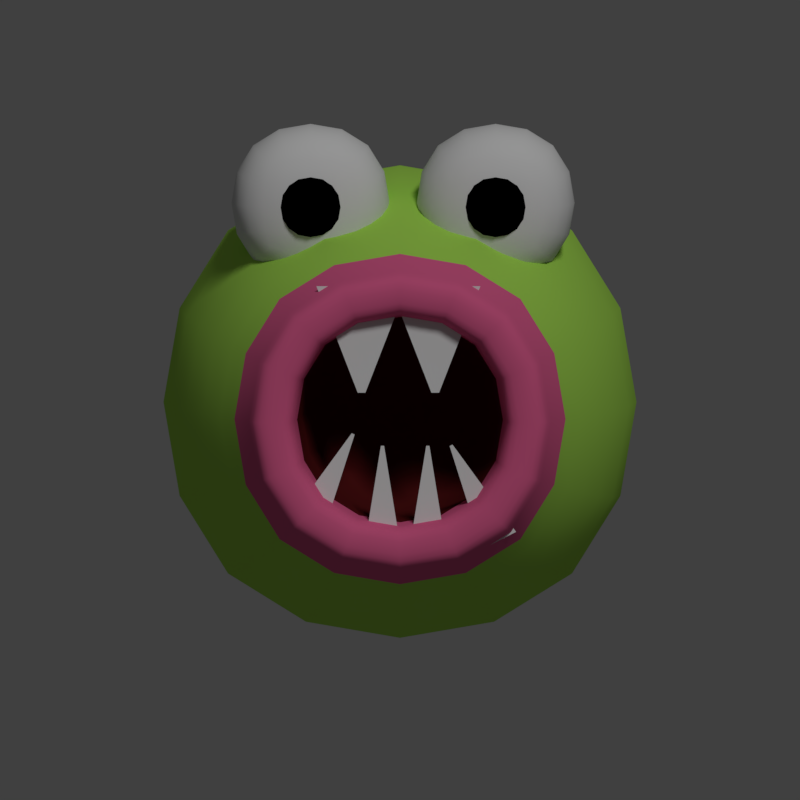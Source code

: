 # Source: hero.blend  (saved by Blender 2.78.0; exported with 4.5.12 LTS)
import bpy
from mathutils import Matrix  # noqa: F401  (used for matrix-valued properties, if any)

bpy.ops.wm.read_factory_settings(use_empty=True)
scene = bpy.context.scene
scene.name = 'Scene'

# ---- collections
col_collection_1 = bpy.data.collections.new('Collection 1'); scene.collection.children.link(col_collection_1)

# ---- materials (node trees are filled in below, after node groups)
mat_material = bpy.data.materials.new('Material')
mat_material.alpha_threshold = 0.0
mat_material.use_transparent_shadow = False
mat_material.diffuse_color = (0.4347, 0.8, 0.106, 1.0)
mat_material.specular_color = (0.4347, 0.8, 0.106)
mat_material.roughness = 0.5
mat_material.specular_intensity = 0.3525
mat_material.line_color = (0.0, 0.0, 0.0, 1.0)
mat_material_003 = bpy.data.materials.new('Material.003')
mat_material_003.alpha_threshold = 0.0
mat_material_003.use_transparent_shadow = False
mat_material_003.diffuse_color = (0.8, 0.1307, 0.3028, 1.0)
mat_material_003.specular_color = (0.8, 0.1307, 0.3028)
mat_material_003.roughness = 0.5
mat_material_003.line_color = (0.0, 0.0, 0.0, 1.0)
mat_material_004 = bpy.data.materials.new('Material.004')
mat_material_004.alpha_threshold = 0.0
mat_material_004.use_transparent_shadow = False
mat_material_004.diffuse_color = (0.1025, 0.009851, 0.01056, 1.0)
mat_material_004.specular_color = (0.1025, 0.009851, 0.01056)
mat_material_004.roughness = 0.5
mat_material_004.line_color = (0.0, 0.0, 0.0, 1.0)
mat_material_001 = bpy.data.materials.new('Material.001')
mat_material_001.alpha_threshold = 0.0
mat_material_001.use_transparent_shadow = False
mat_material_001.roughness = 0.5
mat_material_002 = bpy.data.materials.new('Material.002')
mat_material_002.alpha_threshold = 0.0
mat_material_002.use_transparent_shadow = False
mat_material_002.diffuse_color = (0.0, 0.0, 0.0, 1.0)
mat_material_002.roughness = 0.5

# ---- material node trees

# ---- world
world_world = bpy.data.worlds.new('World'); scene.world = world_world
world_world.color = (0.05088, 0.05088, 0.05088)
world_world.use_sun_shadow = False
world_world.sun_shadow_jitter_overblur = 0.0
world_world.cycles.sampling_method = 'MANUAL'

# ---- cameras
cam_camera = bpy.data.cameras.new('Camera')
cam_camera.type = 'ORTHO'
cam_camera.clip_end = 100.0
cam_camera.lens = 35.0
cam_camera.sensor_width = 32.0
cam_camera.sensor_height = 18.0
cam_camera.ortho_scale = 3.0
cam_camera.dof.focus_distance = 0.0
cam_camera.dof.aperture_fstop = 128.0

# ---- lights
light_lamp = bpy.data.lights.new('Lamp', 'SUN')
light_lamp.transmission_factor = 0.0
light_lamp.cutoff_distance = 30.0
light_lamp.angle = 0.1993
light_lamp.energy = 1.0
light_lamp.shadow_buffer_clip_start = 1.001
light_lamp.shadow_soft_size = 0.1
light_lamp.shadow_cascade_max_distance = 1000.0

# ---- meshes
me_cube = bpy.data.meshes.new('Cube')
me_cube.from_pydata([(1.0, 1.0, -1.0), (1.0, -0.3743, -1.0), (-1.0, -0.3743, -1.0), (-1.0, 1.0, -1.0), (1.0, 1.0, 1.0), (1.0, -0.3743, 1.0), (-1.0, -0.3743, 1.0), (-1.0, 1.0, 1.0), (0.613, -0.9889, -0.613), (-0.613, -0.9889, -0.613), (0.613, -0.9889, 0.613), (-0.613, -0.9889, 0.613), (0.613, -1.104, -0.613), (-0.613, -1.104, -0.613), (0.613, -1.104, 0.613), (-0.613, -1.104, 0.613), (0.4788, -1.104, -0.4788), (-0.4788, -1.104, -0.4788), (0.4788, -1.104, 0.4788), (-0.4788, -1.104, 0.4788), (0.4095, -1.065, -0.4095), (-0.4095, -1.065, -0.4095), (0.4095, -1.065, 0.4095), (-0.4095, -1.065, 0.4095), (0.4095, -0.2621, -0.4095), (-0.4095, -0.2621, -0.4095), (0.4095, -0.2621, 0.4095), (-0.4095, -0.2621, 0.4095), (-0.1298, -1.018, 0.1068), (-0.1585, -1.018, 0.1068), (0.02524, -1.018, 0.5074), (-0.3136, -1.018, 0.5074), (0.1465, -1.018, 0.1068), (0.1178, -1.018, 0.1068), (0.3015, -1.018, 0.5074), (-0.03727, -1.018, 0.5074), (0.0983, -1.018, -0.09254), (0.1103, -1.018, -0.09254), (0.03328, -1.018, -0.4931), (0.1753, -1.018, -0.4931), (-0.07171, -1.018, -0.09254), (-0.05969, -1.018, -0.09254), (-0.1367, -1.018, -0.4931), (0.005331, -1.018, -0.4931), (0.1861, -1.018, -0.09352), (0.1969, -1.018, -0.0881), (0.3086, -1.018, -0.4804), (0.4355, -1.018, -0.4163), (-0.1809, -1.015, -0.04546), (-0.1702, -1.015, -0.05091), (-0.4203, -1.015, -0.3731), (-0.2937, -1.015, -0.4375), (-0.6113, -0.7568, 0.5074), (-0.6113, -0.7568, 1.059), (-0.6113, -0.2047, 0.5074), (-0.6113, -0.2047, 1.059), (-0.05929, -0.7568, 0.5074), (-0.05929, -0.7568, 1.059), (-0.05929, -0.2047, 0.5074), (-0.05929, -0.2047, 1.059), (-0.4817, -0.8168, 0.637), (-0.4817, -0.8168, 0.9299), (-0.4817, -0.524, 0.637), (-0.4817, -0.524, 0.9299), (-0.1889, -0.8168, 0.637), (-0.1889, -0.8168, 0.9299), (-0.1889, -0.524, 0.637), (-0.1889, -0.524, 0.9299), (-0.6825, -0.4808, 0.4362), (-0.6825, -0.4808, 1.131), (0.01191, -0.4808, 0.4362), (0.01191, -0.4808, 1.131), (0.08245, -0.7568, 0.5074), (0.08245, -0.7568, 1.059), (0.08245, -0.2047, 0.5074), (0.08245, -0.2047, 1.059), (0.6345, -0.7568, 0.5074), (0.6345, -0.7568, 1.059), (0.6345, -0.2047, 0.5074), (0.6345, -0.2047, 1.059), (0.2121, -0.8168, 0.637), (0.2121, -0.8168, 0.9299), (0.2121, -0.524, 0.637), (0.2121, -0.524, 0.9299), (0.5049, -0.8168, 0.637), (0.5049, -0.8168, 0.9299), (0.5049, -0.524, 0.637), (0.5049, -0.524, 0.9299), (0.01125, -0.4808, 0.4362), (0.01125, -0.4808, 1.131), (0.7057, -0.4808, 0.4362), (0.7057, -0.4808, 1.131)], [], [(0, 1, 2, 3), (4, 7, 6, 5), (0, 4, 5, 1), (2, 1, 8, 9), (2, 6, 7, 3), (4, 0, 3, 7), (11, 9, 13, 15), (5, 6, 11, 10), (6, 2, 9, 11), (1, 5, 10, 8), (15, 13, 17, 19), (9, 8, 12, 13), (10, 11, 15, 14), (8, 10, 14, 12), (18, 19, 23, 22), (13, 12, 16, 17), (14, 15, 19, 18), (12, 14, 18, 16), (23, 21, 25, 27), (16, 18, 22, 20), (19, 17, 21, 23), (17, 16, 20, 21), (24, 26, 27, 25), (21, 20, 24, 25), (22, 23, 27, 26), (20, 22, 26, 24), (28, 30, 31, 29), (32, 34, 35, 33), (36, 38, 39, 37), (40, 42, 43, 41), (44, 46, 47, 45), (48, 50, 51, 49), (68, 69, 55, 54), (54, 55, 59, 58), (70, 71, 57, 56), (56, 57, 53, 52), (68, 70, 56, 52), (71, 69, 53, 57), (60, 61, 63, 62), (62, 63, 67, 66), (66, 67, 65, 64), (64, 65, 61, 60), (62, 66, 64, 60), (67, 63, 61, 65), (59, 55, 69, 71), (54, 58, 70, 68), (58, 59, 71, 70), (52, 53, 69, 68), (88, 89, 75, 74), (74, 75, 79, 78), (90, 91, 77, 76), (76, 77, 73, 72), (88, 90, 76, 72), (91, 89, 73, 77), (80, 81, 83, 82), (82, 83, 87, 86), (86, 87, 85, 84), (84, 85, 81, 80), (82, 86, 84, 80), (87, 83, 81, 85), (79, 75, 89, 91), (74, 78, 90, 88), (78, 79, 91, 90), (72, 73, 89, 88)])
me_cube.polygons.foreach_set('use_smooth', [True] * 64)
me_cube.polygons.foreach_set('material_index', [0, 0, 0, 0, 0, 0, 1, 0, 0, 0, 1, 1, 1, 1, 1, 1, 1, 1, 2, 1, 1, 1, 2, 2, 2, 2, 3, 3, 3, 3, 3, 3, 0, 0, 3, 3, 3, 3, 4, 4, 4, 4, 4, 4, 0, 0, 0, 3, 0, 0, 3, 3, 3, 3, 4, 4, 4, 4, 4, 4, 0, 0, 0, 3])
_k = {(28, 29): 1.0, (28, 30): 1.0, (29, 31): 1.0, (30, 31): 1.0, (32, 33): 1.0, (32, 34): 1.0, (33, 35): 1.0, (34, 35): 1.0, (36, 37): 1.0, (36, 38): 1.0, (37, 39): 1.0, (38, 39): 1.0, (40, 41): 1.0, (40, 42): 1.0, (41, 43): 1.0, (42, 43): 1.0, (44, 45): 1.0, (44, 46): 1.0, (45, 47): 1.0, (46, 47): 1.0, (48, 49): 1.0, (48, 50): 1.0, (49, 51): 1.0, (50, 51): 1.0}
me_cube.attributes.new('crease_edge', 'FLOAT', 'EDGE').data.foreach_set('value', [_k.get((min(e.vertices), max(e.vertices)), 0.0) for e in me_cube.edges])
me_cube.materials.append(mat_material)
me_cube.materials.append(mat_material_003)
me_cube.materials.append(mat_material_004)
me_cube.materials.append(mat_material_001)
me_cube.materials.append(mat_material_002)
me_cube.use_remesh_preserve_volume = False
me_cube.use_remesh_preserve_attributes = False
me_cube.use_mirror_vertex_groups = False
me_cube.update()

# ---- objects
ob_cube = bpy.data.objects.new('Cube', me_cube)
ob_lamp = bpy.data.objects.new('Lamp', light_lamp)
ob_camera = bpy.data.objects.new('Camera', cam_camera)

# ---- transforms, parenting, visibility, modifiers, constraints
ob_cube.location = (0.0, 0.0, 0.0)
ob_cube.rotation_euler = (-1.152, -0.0, 0.0)
ob_cube.lock_rotations_4d = False
ob_cube.empty_display_type = 'ARROWS'
ob_cube.lineart.crease_threshold = 0.0
_m = ob_cube.modifiers.new('Subsurf', 'SUBSURF')
_m.uv_smooth = 'PRESERVE_CORNERS'
_m.quality = 2
_m.levels = 2
_m.show_only_control_edges = False
ob_lamp.location = (4.076, 1.005, 5.904)
ob_lamp.rotation_euler = (-0.3142, 0.2566, 0.0)
ob_lamp.lock_rotations_4d = False
ob_lamp.empty_display_type = 'ARROWS'
ob_lamp.color = (0.0, 0.0, 0.0, 0.0)
ob_lamp.lineart.crease_threshold = 0.0
ob_camera.location = (0.0, -1.62, 4.475)
ob_camera.rotation_euler = (0.3491, -0.0, 0.0)
ob_camera.lock_rotations_4d = False
ob_camera.empty_display_type = 'ARROWS'
ob_camera.color = (0.0, 0.0, 0.0, 0.0)
ob_camera.display_type = 'WIRE'
ob_camera.lineart.crease_threshold = 0.0

# ---- collection membership
col_collection_1.objects.link(ob_cube)
col_collection_1.objects.link(ob_lamp)
col_collection_1.objects.link(ob_camera)

# ---- scene / render settings (as saved in the file)
scene.camera = ob_camera
scene.frame_start = 1; scene.frame_end = 38; scene.frame_set(34)
scene.render.engine = 'BLENDER_EEVEE_NEXT'
scene.render.resolution_x = 64
scene.render.resolution_y = 64
scene.render.dither_intensity = 0.0
scene.cycles.use_denoising = False
scene.cycles.samples = 128
scene.cycles.sampling_pattern = 'TABULATED_SOBOL'
scene.cycles.light_sampling_threshold = 0.0
scene.cycles.use_adaptive_sampling = False
scene.cycles.use_light_tree = False
scene.cycles.blur_glossy = 0.0
scene.cycles.sample_clamp_indirect = 0.0
scene.view_settings.view_transform = 'Standard'
bpy.context.view_layer.update()
